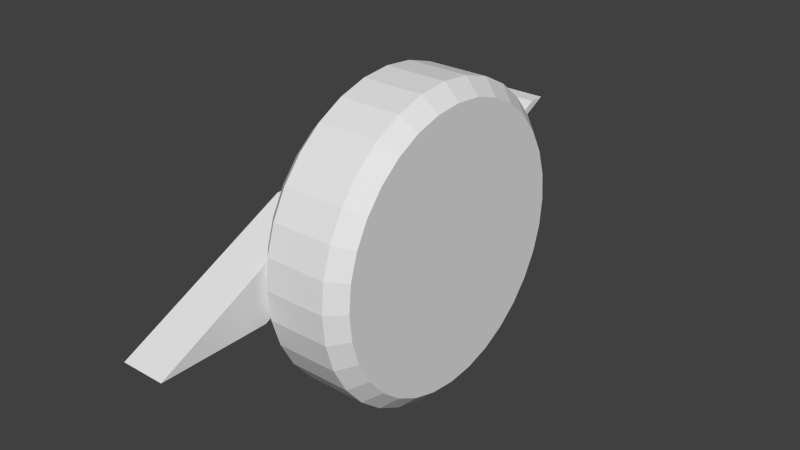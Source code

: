 # Source: pow_badge_speed.blend  (saved by Blender 2.73.0; exported with 4.5.12 LTS)
import bpy
from mathutils import Matrix  # noqa: F401  (used for matrix-valued properties, if any)

bpy.ops.wm.read_factory_settings(use_empty=True)
scene = bpy.context.scene
scene.name = 'Scene'

# ---- collections
col_collection_1 = bpy.data.collections.new('Collection 1'); scene.collection.children.link(col_collection_1)

# ---- world
world_world = bpy.data.worlds.new('World'); scene.world = world_world
world_world.color = (0.05088, 0.05088, 0.05088)
world_world.use_sun_shadow = False
world_world.sun_shadow_jitter_overblur = 0.0
world_world.cycles.sampling_method = 'MANUAL'
world_world.cycles.sample_map_resolution = 256

# ---- meshes
me_cylinder = bpy.data.meshes.new('Cylinder')
me_cylinder.from_pydata([(0.0, 1.0, -1.0), (0.0, 1.0, 1.0), (0.1951, 0.9808, -1.0), (0.1951, 0.9808, 1.0), (0.3827, 0.9239, -1.0), (0.3827, 0.9239, 1.0), (0.5556, 0.8315, -1.0), (0.5556, 0.8315, 1.0), (0.7071, 0.7071, -1.0), (0.7071, 0.7071, 1.0), (0.8315, 0.5556, -1.0), (0.8315, 0.5556, 1.0), (0.9239, 0.3827, -1.0), (0.9239, 0.3827, 1.0), (0.9808, 0.1951, -1.0), (0.9808, 0.1951, 1.0), (1.0, 7.55e-08, -1.0), (1.0, 7.55e-08, 1.0), (0.9808, -0.1951, -1.0), (0.9808, -0.1951, 1.0), (0.9239, -0.3827, -1.0), (0.9239, -0.3827, 1.0), (0.8315, -0.5556, -1.0), (0.8315, -0.5556, 1.0), (0.7071, -0.7071, -1.0), (0.7071, -0.7071, 1.0), (0.5556, -0.8315, -1.0), (0.5556, -0.8315, 1.0), (0.3827, -0.9239, -1.0), (0.3827, -0.9239, 1.0), (0.1951, -0.9808, -1.0), (0.1951, -0.9808, 1.0), (-3.258e-07, -1.0, -1.0), (-3.258e-07, -1.0, 1.0), (-0.1951, -0.9808, -1.0), (-0.1951, -0.9808, 1.0), (-0.3827, -0.9239, -1.0), (-0.3827, -0.9239, 1.0), (-0.5556, -0.8315, -1.0), (-0.5556, -0.8315, 1.0), (-0.7071, -0.7071, -1.0), (-0.7071, -0.7071, 1.0), (-0.8315, -0.5556, -1.0), (-0.8315, -0.5556, 1.0), (-0.9239, -0.3827, -1.0), (-0.9239, -0.3827, 1.0), (-0.9808, -0.1951, -1.0), (-0.9808, -0.1951, 1.0), (-1.0, 9.656e-07, -1.0), (-1.0, 9.656e-07, 1.0), (-0.9808, 0.1951, -1.0), (-0.9808, 0.1951, 1.0), (-0.9239, 0.3827, -1.0), (-0.9239, 0.3827, 1.0), (-0.8315, 0.5556, -1.0), (-0.8315, 0.5556, 1.0), (-0.7071, 0.7071, -1.0), (-0.7071, 0.7071, 1.0), (-0.5556, 0.8315, -1.0), (-0.5556, 0.8315, 1.0), (-0.3827, 0.9239, -1.0), (-0.3827, 0.9239, 1.0), (-0.1951, 0.9808, -1.0), (-0.1951, 0.9808, 1.0), (5.033e-09, 0.9, -1.496), (0.1756, 0.8827, -1.496), (0.3444, 0.8315, -1.496), (0.5, 0.7483, -1.496), (0.6364, 0.6364, -1.496), (0.7483, 0.5, -1.496), (0.8315, 0.3444, -1.496), (0.8827, 0.1756, -1.496), (0.9, 9.645e-08, -1.496), (0.8827, -0.1756, -1.496), (0.8315, -0.3444, -1.496), (0.7483, -0.5, -1.496), (0.6364, -0.6364, -1.496), (0.5, -0.7483, -1.496), (0.3444, -0.8315, -1.496), (0.1756, -0.8827, -1.496), (-2.882e-07, -0.9, -1.496), (-0.1756, -0.8827, -1.496), (-0.3444, -0.8315, -1.496), (-0.5, -0.7483, -1.496), (-0.6364, -0.6364, -1.496), (-0.7483, -0.5, -1.496), (-0.8315, -0.3444, -1.496), (-0.8827, -0.1756, -1.496), (-0.9, 8.975e-07, -1.496), (-0.8827, 0.1756, -1.496), (-0.8315, 0.3444, -1.496), (-0.7483, 0.5, -1.496), (-0.6364, 0.6364, -1.496), (-0.5, 0.7483, -1.496), (-0.3444, 0.8315, -1.496), (-0.1756, 0.8827, -1.496), (1.872e-08, 0.9, 1.496), (0.1756, 0.8827, 1.496), (0.3444, 0.8315, 1.496), (0.5, 0.7483, 1.496), (0.6364, 0.6364, 1.496), (0.7483, 0.5, 1.496), (0.8315, 0.3444, 1.496), (0.8827, 0.1756, 1.496), (0.9, 9.645e-08, 1.496), (0.8827, -0.1756, 1.496), (0.8315, -0.3444, 1.496), (0.7483, -0.5, 1.496), (0.6364, -0.6364, 1.496), (0.5, -0.7483, 1.496), (0.3444, -0.8315, 1.496), (0.1756, -0.8827, 1.496), (-2.745e-07, -0.9, 1.496), (-0.1756, -0.8827, 1.496), (-0.3444, -0.8315, 1.496), (-0.5, -0.7483, 1.496), (-0.6364, -0.6364, 1.496), (-0.7483, -0.5, 1.496), (-0.8315, -0.3444, 1.496), (-0.8827, -0.1756, 1.496), (-0.9, 8.975e-07, 1.496), (-0.8827, 0.1756, 1.496), (-0.8315, 0.3444, 1.496), (-0.7483, 0.5, 1.496), (-0.6364, 0.6364, 1.496), (-0.5, 0.7483, 1.496), (-0.3444, 0.8315, 1.496), (-0.1756, 0.8827, 1.496), (-0.2809, 1.662, -1.496), (-0.2809, 1.221, -1.496), (-0.2809, 0.7793, -1.496), (-0.2809, 1.772, -1.496), (-0.2809, 0.8897, -1.496), (-0.2809, 1.552, -1.496), (-0.2809, 0.3954, -1.496), (0.2809, 0.4414, -1.496), (0.2809, 0.662, -1.496), (0.2809, -0.2207, -1.496), (0.2809, -0.7724, -1.496), (0.2809, 0.1103, -1.496), (0.2809, 0.5517, -1.496), (0.2809, -0.331, -1.496), (-0.2809, 1.386, -1.496), (0.2809, 0.2758, -1.496), (-0.2809, 1.662, -2.983), (-0.2809, 1.221, -2.983), (-0.2809, 0.7793, -2.983), (-0.2809, 1.772, -2.983), (-0.2809, 0.8897, -2.983), (-0.2809, 1.552, -2.983), (-0.2809, 0.3954, -2.983), (0.2809, 0.4414, -2.983), (0.2809, 0.662, -2.983), (0.2809, -0.2207, -2.983), (0.2809, -0.7724, -2.983), (0.2809, 0.1103, -2.983), (0.2809, 0.5517, -2.983), (0.2809, -0.331, -2.983), (-0.2809, 1.386, -2.983), (0.2809, 0.2758, -2.983), (-0.2809, 0.1793, -1.496), (-0.2809, -0.5046, -1.496), (0.2809, -1.672, -1.496), (0.2809, -0.931, -1.496), (-0.2809, 0.1793, -2.983), (-0.2809, -0.5046, -2.983), (0.2809, -1.672, -2.983), (0.2809, -0.931, -2.983), (1.258e-08, 0.9, -1.0), (0.1756, 0.8827, -1.0), (0.3444, 0.8315, -1.0), (0.5, 0.7483, -1.0), (0.6364, 0.6364, -1.0), (0.7483, 0.5, -1.0), (0.8315, 0.3444, -1.0), (0.8827, 0.1756, -1.0), (0.9, 9.645e-08, -1.0), (0.8827, -0.1756, -1.0), (0.8315, -0.3444, -1.0), (0.7483, -0.5, -1.0), (0.6364, -0.6364, -1.0), (0.5, -0.7483, -1.0), (0.3444, -0.8315, -1.0), (0.1756, -0.8827, -1.0), (-2.807e-07, -0.9, -1.0), (-0.1756, -0.8827, -1.0), (-0.3444, -0.8315, -1.0), (-0.5, -0.7483, -1.0), (-0.6364, -0.6364, -1.0), (-0.7483, -0.5, -1.0), (-0.8315, -0.3444, -1.0), (-0.8827, -0.1756, -1.0), (-0.9, 8.975e-07, -1.0), (-0.8827, 0.1756, -1.0), (-0.8315, 0.3444, -1.0), (-0.7483, 0.5, -1.0), (-0.6364, 0.6364, -1.0), (-0.5, 0.7483, -1.0), (-0.3444, 0.8315, -1.0), (-0.1756, 0.8827, -1.0)], [], [(0, 1, 3, 2), (2, 3, 5, 4), (4, 5, 7, 6), (6, 7, 9, 8), (8, 9, 11, 10), (10, 11, 13, 12), (12, 13, 15, 14), (14, 15, 17, 16), (16, 17, 19, 18), (18, 19, 21, 20), (20, 21, 23, 22), (22, 23, 25, 24), (24, 25, 27, 26), (26, 27, 29, 28), (28, 29, 31, 30), (30, 31, 33, 32), (32, 33, 35, 34), (34, 35, 37, 36), (36, 37, 39, 38), (38, 39, 41, 40), (40, 41, 43, 42), (42, 43, 45, 44), (44, 45, 47, 46), (46, 47, 49, 48), (48, 49, 51, 50), (50, 51, 53, 52), (52, 53, 55, 54), (54, 55, 57, 56), (56, 57, 59, 58), (58, 59, 61, 60), (62, 63, 1, 0), (60, 61, 63, 62), (48, 50, 89, 88), (4, 6, 67, 66), (26, 28, 78, 77), (54, 56, 92, 91), (32, 34, 81, 80), (10, 12, 70, 69), (60, 62, 95, 94), (38, 40, 84, 83), (16, 18, 73, 72), (44, 46, 87, 86), (22, 24, 76, 75), (50, 52, 90, 89), (6, 8, 68, 67), (28, 30, 79, 78), (56, 58, 93, 92), (34, 36, 82, 81), (12, 14, 71, 70), (62, 0, 64, 95), (40, 42, 85, 84), (18, 20, 74, 73), (46, 48, 88, 87), (2, 4, 66, 65), (24, 26, 77, 76), (52, 54, 91, 90), (8, 10, 69, 68), (30, 32, 80, 79), (58, 60, 94, 93), (36, 38, 83, 82), (0, 2, 65, 64), (14, 16, 72, 71), (42, 44, 86, 85), (20, 22, 75, 74), (1, 63, 127, 96), (43, 41, 116, 117), (21, 19, 105, 106), (49, 47, 119, 120), (5, 3, 97, 98), (27, 25, 108, 109), (55, 53, 122, 123), (11, 9, 100, 101), (33, 31, 111, 112), (61, 59, 125, 126), (39, 37, 114, 115), (3, 1, 96, 97), (17, 15, 103, 104), (45, 43, 117, 118), (23, 21, 106, 107), (51, 49, 120, 121), (7, 5, 98, 99), (29, 27, 109, 110), (57, 55, 123, 124), (35, 33, 112, 113), (13, 11, 101, 102), (63, 61, 126, 127), (41, 39, 115, 116), (19, 17, 104, 105), (47, 45, 118, 119), (25, 23, 107, 108), (53, 51, 121, 122), (9, 7, 99, 100), (31, 29, 110, 111), (59, 57, 124, 125), (37, 35, 113, 114), (15, 13, 102, 103), (97, 96, 127, 126, 125, 124, 123, 122, 121, 120, 119, 118, 117, 116, 115, 114, 113, 112, 111, 110, 109, 108, 107, 106, 105, 104, 103, 102, 101, 100, 99, 98), (131, 128, 140, 136), (147, 152, 156, 144), (133, 135, 151, 149), (131, 136, 152, 147), (137, 132, 148, 153), (143, 142, 158, 159), (128, 131, 147, 144), (140, 128, 144, 156), (136, 140, 156, 152), (138, 134, 150, 154), (130, 141, 157, 146), (129, 139, 155, 145), (132, 129, 145, 148), (142, 133, 149, 158), (158, 149, 151, 159), (153, 148, 145, 155), (146, 157, 154, 150), (134, 130, 146, 150), (143, 159, 151, 135), (155, 139, 137, 153), (141, 138, 154, 157), (162, 161, 165, 166), (160, 163, 167, 164), (164, 167, 166, 165), (161, 160, 164, 165), (163, 162, 166, 167), (88, 89, 193, 192), (66, 67, 171, 170), (77, 78, 182, 181), (86, 87, 191, 190), (64, 65, 169, 168), (75, 76, 180, 179), (95, 64, 168, 199), (84, 85, 189, 188), (73, 74, 178, 177), (93, 94, 198, 197), (82, 83, 187, 186), (71, 72, 176, 175), (91, 92, 196, 195), (80, 81, 185, 184), (69, 70, 174, 173), (89, 90, 194, 193), (67, 68, 172, 171), (78, 79, 183, 182), (87, 88, 192, 191), (65, 66, 170, 169), (76, 77, 181, 180), (85, 86, 190, 189), (74, 75, 179, 178), (94, 95, 199, 198), (83, 84, 188, 187), (72, 73, 177, 176), (92, 93, 197, 196), (81, 82, 186, 185), (70, 71, 175, 174), (90, 91, 195, 194), (68, 69, 173, 172), (79, 80, 184, 183), (168, 169, 170, 171, 172, 173, 174, 175, 176, 177, 178, 179, 180, 181, 182, 183, 184, 185, 186, 187, 188, 189, 190, 191, 192, 193, 194, 195, 196, 197, 198, 199), (160, 161, 162, 163), (130, 134, 138, 141), (129, 132, 137, 139), (143, 135, 133, 142)])
_uv = me_cylinder.uv_layers.new(name='UVMap')
_uv.uv.foreach_set('vector', [0.1195, 0.121, 0.1552, 0.0774, 0.1629, 0.08525, 0.1195, 0.1211, 0.1195, 0.1211, 0.1629, 0.08525, 0.169, 0.09446, 0.1194, 0.1211, 0.1194, 0.1211, 0.169, 0.09446, 0.1732, 0.1047, 0.1193, 0.1211, 0.1193, 0.1211, 0.1732, 0.1047, 0.1753, 0.1155, 0.1193, 0.1212, 0.1193, 0.1212, 0.1753, 0.1155, 0.1753, 0.1266, 0.1192, 0.1212, 0.1192, 0.1212, 0.1753, 0.1266, 0.173, 0.1374, 0.1191, 0.1212, 0.1191, 0.1212, 0.173, 0.1374, 0.1688, 0.1476, 0.119, 0.1211, 0.119, 0.1211, 0.1688, 0.1476, 0.1626, 0.1568, 0.119, 0.1211, 0.119, 0.1211, 0.1626, 0.1568, 0.1547, 0.1645, 0.1189, 0.1211, 0.1189, 0.1211, 0.1547, 0.1645, 0.1455, 0.1706, 0.1189, 0.121, 0.1189, 0.121, 0.1455, 0.1706, 0.1353, 0.1748, 0.1188, 0.1209, 0.1188, 0.1209, 0.1353, 0.1748, 0.1244, 0.1769, 0.1188, 0.1209, 0.1188, 0.1209, 0.1244, 0.1769, 0.1134, 0.1769, 0.1188, 0.1208, 0.1188, 0.1208, 0.1134, 0.1769, 0.1026, 0.1746, 0.1188, 0.1207, 0.1188, 0.1207, 0.1026, 0.1746, 0.09237, 0.1704, 0.1188, 0.1206, 0.1188, 0.1206, 0.09237, 0.1704, 0.08322, 0.1642, 0.1189, 0.1206, 0.1189, 0.1206, 0.08322, 0.1642, 0.07544, 0.1563, 0.1189, 0.1205, 0.1189, 0.1205, 0.07544, 0.1563, 0.06935, 0.1471, 0.119, 0.1205, 0.119, 0.1205, 0.06935, 0.1471, 0.06518, 0.1369, 0.119, 0.1204, 0.119, 0.1204, 0.06518, 0.1369, 0.06308, 0.126, 0.1191, 0.1204, 0.1191, 0.1204, 0.06308, 0.126, 0.06313, 0.115, 0.1192, 0.1204, 0.1192, 0.1204, 0.06313, 0.115, 0.06534, 0.1042, 0.1193, 0.1204, 0.1193, 0.1204, 0.06534, 0.1042, 0.06962, 0.09397, 0.1193, 0.1204, 0.1193, 0.1204, 0.06962, 0.09397, 0.07581, 0.08482, 0.1194, 0.1205, 0.1194, 0.1205, 0.07581, 0.08482, 0.08366, 0.07704, 0.1195, 0.1205, 0.1195, 0.1205, 0.08366, 0.07704, 0.09288, 0.07095, 0.1195, 0.1206, 0.1195, 0.1206, 0.09288, 0.07095, 0.1031, 0.06678, 0.1195, 0.1206, 0.1195, 0.1206, 0.1031, 0.06678, 0.114, 0.06467, 0.1196, 0.1207, 0.1196, 0.1207, 0.114, 0.06467, 0.125, 0.06473, 0.1196, 0.1208, 0.1196, 0.1208, 0.125, 0.06473, 0.1358, 0.06694, 0.1196, 0.1209, 0.1196, 0.1209, 0.146, 0.07122, 0.1552, 0.0774, 0.1195, 0.121, 0.1196, 0.1209, 0.1358, 0.06694, 0.146, 0.07122, 0.1196, 0.1209, 0.1194, 0.1205, 0.1195, 0.1205, 0.1193, 0.1206, 0.1193, 0.1206, 0.1194, 0.1211, 0.1193, 0.1211, 0.1193, 0.121, 0.1193, 0.121, 0.1188, 0.1208, 0.1188, 0.1207, 0.119, 0.1207, 0.119, 0.1208, 0.1195, 0.1206, 0.1196, 0.1207, 0.1194, 0.1207, 0.1194, 0.1207, 0.1189, 0.1206, 0.1189, 0.1205, 0.119, 0.1206, 0.119, 0.1207, 0.1192, 0.1212, 0.1191, 0.1212, 0.1191, 0.121, 0.1192, 0.121, 0.1196, 0.1209, 0.1196, 0.1209, 0.1194, 0.1209, 0.1194, 0.1208, 0.119, 0.1204, 0.1191, 0.1204, 0.1191, 0.1206, 0.1191, 0.1206, 0.119, 0.1211, 0.1189, 0.1211, 0.119, 0.1209, 0.1191, 0.121, 0.1193, 0.1204, 0.1193, 0.1204, 0.1193, 0.1206, 0.1192, 0.1206, 0.1188, 0.1209, 0.1188, 0.1209, 0.119, 0.1208, 0.119, 0.1209, 0.1195, 0.1205, 0.1195, 0.1206, 0.1194, 0.1207, 0.1193, 0.1206, 0.1193, 0.1211, 0.1193, 0.1212, 0.1192, 0.121, 0.1193, 0.121, 0.1188, 0.1207, 0.1188, 0.1206, 0.119, 0.1207, 0.119, 0.1207, 0.1196, 0.1207, 0.1196, 0.1208, 0.1194, 0.1208, 0.1194, 0.1207, 0.1189, 0.1205, 0.119, 0.1205, 0.1191, 0.1206, 0.119, 0.1206, 0.1191, 0.1212, 0.119, 0.1211, 0.1191, 0.121, 0.1191, 0.121, 0.1196, 0.1209, 0.1195, 0.121, 0.1194, 0.1209, 0.1194, 0.1209, 0.1191, 0.1204, 0.1192, 0.1204, 0.1192, 0.1206, 0.1191, 0.1206, 0.1189, 0.1211, 0.1189, 0.121, 0.119, 0.1209, 0.119, 0.1209, 0.1193, 0.1204, 0.1194, 0.1205, 0.1193, 0.1206, 0.1193, 0.1206, 0.1195, 0.1211, 0.1194, 0.1211, 0.1193, 0.121, 0.1193, 0.1209, 0.1188, 0.1209, 0.1188, 0.1208, 0.119, 0.1208, 0.119, 0.1208, 0.1195, 0.1206, 0.1195, 0.1206, 0.1194, 0.1207, 0.1194, 0.1207, 0.1193, 0.1212, 0.1192, 0.1212, 0.1192, 0.121, 0.1192, 0.121, 0.1188, 0.1206, 0.1189, 0.1206, 0.119, 0.1207, 0.119, 0.1207, 0.1196, 0.1208, 0.1196, 0.1209, 0.1194, 0.1208, 0.1194, 0.1208, 0.119, 0.1205, 0.119, 0.1204, 0.1191, 0.1206, 0.1191, 0.1206, 0.1195, 0.121, 0.1195, 0.1211, 0.1193, 0.1209, 0.1194, 0.1209, 0.119, 0.1211, 0.119, 0.1211, 0.1191, 0.121, 0.1191, 0.121, 0.1192, 0.1204, 0.1193, 0.1204, 0.1192, 0.1206, 0.1192, 0.1206, 0.1189, 0.121, 0.1188, 0.1209, 0.119, 0.1209, 0.119, 0.1209, 0.1552, 0.0774, 0.146, 0.07122, 0.1661, 0.03297, 0.1824, 0.04381, 0.06313, 0.115, 0.06308, 0.126, 0.02009, 0.1305, 0.0201, 0.111, 0.1455, 0.1706, 0.1547, 0.1645, 0.1824, 0.1978, 0.1661, 0.2086, 0.07581, 0.08482, 0.06962, 0.09397, 0.03138, 0.07385, 0.04222, 0.05762, 0.169, 0.09446, 0.1629, 0.08525, 0.1962, 0.05761, 0.207, 0.07384, 0.1134, 0.1769, 0.1244, 0.1769, 0.129, 0.2199, 0.1094, 0.2199, 0.1031, 0.06678, 0.09288, 0.07095, 0.07226, 0.03297, 0.09029, 0.0255, 0.1753, 0.1266, 0.1753, 0.1155, 0.2183, 0.111, 0.2183, 0.1305, 0.08322, 0.1642, 0.09237, 0.1704, 0.07224, 0.2086, 0.05601, 0.1978, 0.1358, 0.06694, 0.125, 0.06473, 0.129, 0.0217, 0.1481, 0.0255, 0.06518, 0.1369, 0.06935, 0.1471, 0.03137, 0.1677, 0.0239, 0.1497, 0.1629, 0.08525, 0.1552, 0.0774, 0.1824, 0.04381, 0.1962, 0.05761, 0.1626, 0.1568, 0.1688, 0.1476, 0.207, 0.1677, 0.1962, 0.184, 0.06534, 0.1042, 0.06313, 0.115, 0.0201, 0.111, 0.02391, 0.09188, 0.1353, 0.1748, 0.1455, 0.1706, 0.1661, 0.2086, 0.1481, 0.2161, 0.08366, 0.07704, 0.07581, 0.08482, 0.04222, 0.05762, 0.05603, 0.04382, 0.1732, 0.1047, 0.169, 0.09446, 0.207, 0.07384, 0.2145, 0.09187, 0.1026, 0.1746, 0.1134, 0.1769, 0.1094, 0.2199, 0.09028, 0.2161, 0.114, 0.06467, 0.1031, 0.06678, 0.09029, 0.0255, 0.1094, 0.0217, 0.07544, 0.1563, 0.08322, 0.1642, 0.05601, 0.1978, 0.04221, 0.184, 0.173, 0.1374, 0.1753, 0.1266, 0.2183, 0.1305, 0.2145, 0.1497, 0.146, 0.07122, 0.1358, 0.06694, 0.1481, 0.0255, 0.1661, 0.03297, 0.06308, 0.126, 0.06518, 0.1369, 0.0239, 0.1497, 0.02009, 0.1305, 0.1547, 0.1645, 0.1626, 0.1568, 0.1962, 0.184, 0.1824, 0.1978, 0.06962, 0.09397, 0.06534, 0.1042, 0.02391, 0.09188, 0.03138, 0.07385, 0.1244, 0.1769, 0.1353, 0.1748, 0.1481, 0.2161, 0.129, 0.2199, 0.09288, 0.07095, 0.08366, 0.07704, 0.05603, 0.04382, 0.07226, 0.03297, 0.1753, 0.1155, 0.1732, 0.1047, 0.2145, 0.09187, 0.2183, 0.111, 0.09237, 0.1704, 0.1026, 0.1746, 0.09028, 0.2161, 0.07224, 0.2086, 0.125, 0.06473, 0.114, 0.06467, 0.1094, 0.0217, 0.129, 0.0217, 0.06935, 0.1471, 0.07544, 0.1563, 0.04221, 0.184, 0.03137, 0.1677, 0.1688, 0.1476, 0.173, 0.1374, 0.2145, 0.1497, 0.207, 0.1677, 0.198, 0.3526, 0.1997, 0.3704, 0.198, 0.3882, 0.1928, 0.4053, 0.1844, 0.4211, 0.173, 0.4349, 0.1592, 0.4462, 0.1435, 0.4546, 0.1264, 0.4598, 0.1086, 0.4616, 0.09079, 0.4598, 0.0737, 0.4546, 0.05794, 0.4462, 0.04413, 0.4349, 0.03279, 0.4211, 0.02437, 0.4053, 0.01918, 0.3882, 0.01743, 0.3704, 0.01918, 0.3526, 0.02437, 0.3355, 0.03279, 0.3198, 0.04413, 0.306, 0.05794, 0.2946, 0.0737, 0.2862, 0.09079, 0.281, 0.1086, 0.2793, 0.1264, 0.281, 0.1435, 0.2862, 0.1592, 0.2946, 0.173, 0.306, 0.1844, 0.3198, 0.1928, 0.3355, 0.9197, 0.5313, 0.9124, 0.5467, 0.7595, 0.6644, 0.7667, 0.649, 0.5101, 0.6689, 0.668, 0.5349, 0.6837, 0.5349, 0.5258, 0.6689, 0.5294, 0.6615, 0.5268, 0.5264, 0.5984, 0.5264, 0.6009, 0.6615, 0.5299, 0.6617, 0.5273, 0.5266, 0.5989, 0.5266, 0.6015, 0.6617, 0.8887, 0.7217, 0.8887, 0.8799, 0.9552, 0.8799, 0.9552, 0.7217, 0.8887, 0.7924, 0.8887, 0.9506, 0.9552, 0.9506, 0.9552, 0.7924, 0.5476, 0.9761, 0.5249, 0.9761, 0.5249, 0.8731, 0.5476, 0.8731, 0.8887, 0.8317, 0.8887, 0.9899, 0.9552, 0.9899, 0.9552, 0.8317, 0.5153, 0.7662, 0.5371, 0.7592, 0.5559, 0.8186, 0.5341, 0.8255, 0.8887, 0.6431, 0.8887, 0.8094, 0.9552, 0.8094, 0.9552, 0.6431, 0.5276, 0.6607, 0.525, 0.5256, 0.5965, 0.5256, 0.5991, 0.6607, 0.5286, 0.6611, 0.526, 0.526, 0.5976, 0.526, 0.6002, 0.6611, 0.7062, 0.9761, 0.6382, 0.9761, 0.6382, 0.8731, 0.7062, 0.8731, 0.6042, 0.9761, 0.5702, 0.9761, 0.5702, 0.8731, 0.6042, 0.8731, 0.565, 0.6689, 0.5415, 0.6689, 0.6994, 0.5349, 0.723, 0.5349, 0.7936, 0.5349, 0.6356, 0.6689, 0.5885, 0.6689, 0.7465, 0.5349, 0.6513, 0.6689, 0.8093, 0.5349, 0.8721, 0.5349, 0.706, 0.6689, 0.8077, 0.9761, 0.7289, 0.9761, 0.7289, 0.8731, 0.8077, 0.8731, 0.5916, 0.7419, 0.6105, 0.8013, 0.5778, 0.8117, 0.5589, 0.7523, 0.6432, 0.7909, 0.6244, 0.7315, 0.6898, 0.7108, 0.7087, 0.7701, 0.7116, 0.7038, 0.7989, 0.6761, 0.8177, 0.7355, 0.7305, 0.7632, 0.8887, 0.5148, 0.8887, 0.6812, 0.9552, 0.6812, 0.9552, 0.5148, 0.5262, 0.6601, 0.5236, 0.525, 0.5951, 0.525, 0.5977, 0.6601, 0.7367, 0.6689, 0.8947, 0.5349, 1.0, 0.5349, 0.834, 0.6689, 0.9925, 0.9761, 0.8521, 0.9761, 0.8521, 0.8731, 0.9925, 0.8731, 0.8303, 0.6662, 0.9768, 0.6197, 0.9957, 0.679, 0.8491, 0.7255, 0.1193, 0.1206, 0.1193, 0.1206, 0.1193, 0.1207, 0.1193, 0.1207, 0.1193, 0.121, 0.1193, 0.121, 0.1192, 0.1209, 0.1193, 0.1209, 0.119, 0.1208, 0.119, 0.1207, 0.1191, 0.1208, 0.1191, 0.1208, 0.1192, 0.1206, 0.1193, 0.1206, 0.1192, 0.1207, 0.1192, 0.1207, 0.1194, 0.1209, 0.1193, 0.1209, 0.1193, 0.1209, 0.1193, 0.1209, 0.119, 0.1209, 0.119, 0.1208, 0.1191, 0.1208, 0.1191, 0.1208, 0.1194, 0.1209, 0.1194, 0.1209, 0.1193, 0.1209, 0.1193, 0.1208, 0.1191, 0.1206, 0.1192, 0.1206, 0.1192, 0.1207, 0.1192, 0.1207, 0.119, 0.1209, 0.119, 0.1209, 0.1191, 0.1209, 0.1191, 0.1209, 0.1194, 0.1208, 0.1194, 0.1208, 0.1193, 0.1208, 0.1193, 0.1208, 0.1191, 0.1206, 0.1191, 0.1206, 0.1191, 0.1207, 0.1191, 0.1207, 0.1191, 0.121, 0.1191, 0.121, 0.1191, 0.1209, 0.1191, 0.1209, 0.1194, 0.1207, 0.1194, 0.1207, 0.1193, 0.1208, 0.1193, 0.1207, 0.119, 0.1207, 0.119, 0.1206, 0.1191, 0.1207, 0.1191, 0.1207, 0.1192, 0.121, 0.1191, 0.121, 0.1192, 0.1209, 0.1192, 0.1209, 0.1193, 0.1206, 0.1194, 0.1207, 0.1193, 0.1207, 0.1193, 0.1207, 0.1193, 0.121, 0.1192, 0.121, 0.1192, 0.1209, 0.1192, 0.1209, 0.119, 0.1207, 0.119, 0.1207, 0.1191, 0.1207, 0.1191, 0.1208, 0.1193, 0.1206, 0.1193, 0.1206, 0.1193, 0.1207, 0.1192, 0.1207, 0.1193, 0.1209, 0.1193, 0.121, 0.1193, 0.1209, 0.1193, 0.1209, 0.119, 0.1208, 0.119, 0.1208, 0.1191, 0.1208, 0.1191, 0.1208, 0.1192, 0.1206, 0.1192, 0.1206, 0.1192, 0.1207, 0.1192, 0.1207, 0.119, 0.1209, 0.119, 0.1209, 0.1191, 0.1208, 0.1191, 0.1209, 0.1194, 0.1208, 0.1194, 0.1209, 0.1193, 0.1208, 0.1193, 0.1208, 0.1191, 0.1206, 0.1191, 0.1206, 0.1192, 0.1207, 0.1191, 0.1207, 0.1191, 0.121, 0.119, 0.1209, 0.1191, 0.1209, 0.1191, 0.1209, 0.1194, 0.1207, 0.1194, 0.1208, 0.1193, 0.1208, 0.1193, 0.1208, 0.119, 0.1206, 0.1191, 0.1206, 0.1191, 0.1207, 0.1191, 0.1207, 0.1191, 0.121, 0.1191, 0.121, 0.1191, 0.1209, 0.1192, 0.1209, 0.1194, 0.1207, 0.1194, 0.1207, 0.1193, 0.1207, 0.1193, 0.1207, 0.1192, 0.121, 0.1192, 0.121, 0.1192, 0.1209, 0.1192, 0.1209, 0.119, 0.1207, 0.119, 0.1207, 0.1191, 0.1207, 0.1191, 0.1207, 0.02024, 0.3688, 0.02214, 0.3496, 0.02775, 0.331, 0.03686, 0.314, 0.04913, 0.299, 0.06407, 0.2867, 0.08112, 0.2776, 0.09962, 0.272, 0.1189, 0.2701, 0.1381, 0.272, 0.1566, 0.2776, 0.1736, 0.2867, 0.1886, 0.299, 0.2008, 0.314, 0.21, 0.331, 0.2156, 0.3496, 0.2175, 0.3688, 0.2156, 0.3881, 0.21, 0.4066, 0.2008, 0.4237, 0.1886, 0.4386, 0.1736, 0.4509, 0.1566, 0.46, 0.1381, 0.4657, 0.1189, 0.4676, 0.09962, 0.4657, 0.08112, 0.46, 0.06407, 0.4509, 0.04913, 0.4386, 0.03686, 0.4237, 0.02775, 0.4066, 0.02214, 0.3881, 0.815, 0.7542, 0.7701, 0.8499, 0.6134, 0.9757, 0.6621, 0.8719, 0.8545, 0.6702, 0.8292, 0.724, 0.6725, 0.8497, 0.7015, 0.788, 0.8835, 0.6085, 0.8617, 0.6548, 0.7087, 0.7725, 0.7305, 0.7262, 0.7414, 0.703, 0.7522, 0.6799, 0.9052, 0.5621, 0.8943, 0.5853])
me_cylinder.use_remesh_preserve_volume = False
me_cylinder.use_remesh_preserve_attributes = False
me_cylinder.use_mirror_vertex_groups = False
me_cylinder.update()

# ---- objects
ob_powbadgespeed = bpy.data.objects.new('PowBadgeSpeed', me_cylinder)

# ---- transforms, parenting, visibility, modifiers, constraints
ob_powbadgespeed.location = (0.0, 0.0, 0.0)
ob_powbadgespeed.rotation_euler = (0.0, 1.571, 0.0)
ob_powbadgespeed.scale = (1.0, 1.0, 0.2017)
ob_powbadgespeed.lineart.crease_threshold = 0.0

# ---- collection membership
col_collection_1.objects.link(ob_powbadgespeed)

# ---- scene / render settings (as saved in the file)
scene.frame_start = 1; scene.frame_end = 250; scene.frame_set(1)
scene.render.engine = 'BLENDER_EEVEE_NEXT'
scene.render.resolution_percentage = 50
scene.render.dither_intensity = 0.0
scene.cycles.use_denoising = False
scene.cycles.samples = 10
scene.cycles.sampling_pattern = 'TABULATED_SOBOL'
scene.cycles.light_sampling_threshold = 0.0
scene.cycles.use_adaptive_sampling = False
scene.cycles.use_light_tree = False
scene.cycles.blur_glossy = 0.0
scene.cycles.volume_bounces = 1
scene.cycles.pixel_filter_type = 'GAUSSIAN'
scene.cycles.sample_clamp_indirect = 0.0
scene.view_settings.view_transform = 'Standard'
bpy.context.view_layer.update()

# ---- added for rendering (the .blend has no active camera and no usable light): camera, sun
cam_auto = bpy.data.cameras.new('AutoCamera')
cam_auto.lens = 50.0
cam_auto.sensor_width = 36.0
cam_auto.clip_end = 1000.0
ob_auto_camera = bpy.data.objects.new('AutoCamera', cam_auto)
scene.collection.objects.link(ob_auto_camera)
ob_auto_camera.location = (3.62898, -4.48478, 3.02319)
ob_auto_camera.rotation_euler = (1.09748, -7.21219e-08, 0.694738)
scene.camera = ob_auto_camera
light_auto_sun = bpy.data.lights.new('AutoSun', 'SUN')
light_auto_sun.energy = 3.0
light_auto_sun.angle = 0.0523599
ob_auto_sun = bpy.data.objects.new('AutoSun', light_auto_sun)
scene.collection.objects.link(ob_auto_sun)
ob_auto_sun.rotation_euler = (0.872665, 0.174533, 0.523599)
bpy.context.view_layer.update()
